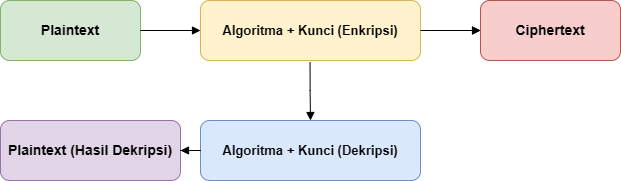

The diagram above was exported from draw.io. Its source (the exported page's mxGraphModel, read from the mxfile embedded in the PNG):
<mxGraphModel dx="906" dy="489" grid="1" gridSize="10" guides="1" tooltips="1" connect="1" arrows="1" fold="1" page="1" pageScale="1" pageWidth="827" pageHeight="1169" math="0" shadow="0">
  <root>
    <mxCell id="0" />
    <mxCell id="1" parent="0" />
    <mxCell id="quLnANBDyAJfcse4DcZy-1" value="Plaintext" style="rounded=1;whiteSpace=wrap;html=1;fillColor=#D5E8D4;strokeColor=#82B366;fontSize=14;fontStyle=1;" vertex="1" parent="1">
      <mxGeometry x="40" y="50" width="140" height="60" as="geometry" />
    </mxCell>
    <mxCell id="quLnANBDyAJfcse4DcZy-10" value="" style="edgeStyle=orthogonalEdgeStyle;rounded=0;orthogonalLoop=1;jettySize=auto;html=1;" edge="1" parent="1" source="quLnANBDyAJfcse4DcZy-2" target="quLnANBDyAJfcse4DcZy-3">
      <mxGeometry relative="1" as="geometry" />
    </mxCell>
    <mxCell id="quLnANBDyAJfcse4DcZy-2" value="Algoritma + Kunci (Enkripsi)" style="rounded=1;whiteSpace=wrap;html=1;fillColor=#FFF2CC;strokeColor=#D6B656;fontSize=13;fontStyle=1;" vertex="1" parent="1">
      <mxGeometry x="240" y="50" width="220" height="60" as="geometry" />
    </mxCell>
    <mxCell id="quLnANBDyAJfcse4DcZy-3" value="Ciphertext" style="rounded=1;whiteSpace=wrap;html=1;fillColor=#F8CECC;strokeColor=#B85450;fontSize=14;fontStyle=1;" vertex="1" parent="1">
      <mxGeometry x="520" y="50" width="140" height="60" as="geometry" />
    </mxCell>
    <mxCell id="quLnANBDyAJfcse4DcZy-4" style="edgeStyle=orthogonalEdgeStyle;rounded=0;orthogonalLoop=1;jettySize=auto;html=1;endArrow=block;endFill=1;strokeColor=#000000;" edge="1" parent="1" source="quLnANBDyAJfcse4DcZy-1" target="quLnANBDyAJfcse4DcZy-2">
      <mxGeometry relative="1" as="geometry" />
    </mxCell>
    <mxCell id="quLnANBDyAJfcse4DcZy-5" style="edgeStyle=orthogonalEdgeStyle;rounded=0;orthogonalLoop=1;jettySize=auto;html=1;endArrow=block;endFill=1;strokeColor=#000000;" edge="1" parent="1" source="quLnANBDyAJfcse4DcZy-2" target="quLnANBDyAJfcse4DcZy-3">
      <mxGeometry relative="1" as="geometry" />
    </mxCell>
    <mxCell id="quLnANBDyAJfcse4DcZy-6" value="Algoritma + Kunci (Dekripsi)" style="rounded=1;whiteSpace=wrap;html=1;fillColor=#DAE8FC;strokeColor=#6C8EBF;fontSize=13;fontStyle=1;" vertex="1" parent="1">
      <mxGeometry x="240" y="170" width="220" height="60" as="geometry" />
    </mxCell>
    <mxCell id="quLnANBDyAJfcse4DcZy-7" style="edgeStyle=orthogonalEdgeStyle;rounded=0;orthogonalLoop=1;jettySize=auto;html=1;endArrow=block;endFill=1;strokeColor=#000000;exitX=0.498;exitY=1.032;exitDx=0;exitDy=0;exitPerimeter=0;" edge="1" parent="1" source="quLnANBDyAJfcse4DcZy-2" target="quLnANBDyAJfcse4DcZy-6">
      <mxGeometry relative="1" as="geometry">
        <mxPoint x="350" y="120" as="sourcePoint" />
      </mxGeometry>
    </mxCell>
    <mxCell id="quLnANBDyAJfcse4DcZy-8" value="Plaintext (Hasil Dekripsi)" style="rounded=1;whiteSpace=wrap;html=1;fillColor=#E1D5E7;strokeColor=#9673A6;fontSize=14;fontStyle=1;" vertex="1" parent="1">
      <mxGeometry x="40" y="170" width="180" height="60" as="geometry" />
    </mxCell>
    <mxCell id="quLnANBDyAJfcse4DcZy-9" style="edgeStyle=orthogonalEdgeStyle;rounded=0;orthogonalLoop=1;jettySize=auto;html=1;endArrow=block;endFill=1;strokeColor=#000000;" edge="1" parent="1" source="quLnANBDyAJfcse4DcZy-6" target="quLnANBDyAJfcse4DcZy-8">
      <mxGeometry relative="1" as="geometry" />
    </mxCell>
  </root>
</mxGraphModel>